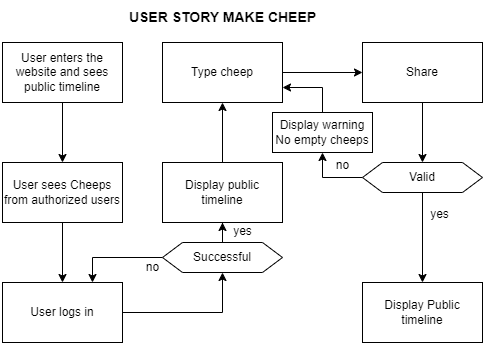

The diagram above was exported from draw.io. Its source (the exported page's mxGraphModel, read from the mxfile embedded in the PNG):
<mxGraphModel dx="955" dy="565" grid="0" gridSize="10" guides="1" tooltips="1" connect="1" arrows="1" fold="1" page="1" pageScale="1" pageWidth="827" pageHeight="1169" math="0" shadow="0">
  <root>
    <mxCell id="0" />
    <mxCell id="1" parent="0" />
    <mxCell id="zeWQkPdYgXVpgEXEsecc-3" value="" style="edgeStyle=orthogonalEdgeStyle;rounded=0;orthogonalLoop=1;jettySize=auto;html=1;" edge="1" parent="1" source="zeWQkPdYgXVpgEXEsecc-1" target="zeWQkPdYgXVpgEXEsecc-2">
      <mxGeometry relative="1" as="geometry" />
    </mxCell>
    <mxCell id="zeWQkPdYgXVpgEXEsecc-1" value="User enters the website and sees public timeline" style="rounded=0;whiteSpace=wrap;html=1;" vertex="1" parent="1">
      <mxGeometry x="40" y="80" width="120" height="60" as="geometry" />
    </mxCell>
    <mxCell id="zeWQkPdYgXVpgEXEsecc-5" value="" style="edgeStyle=orthogonalEdgeStyle;rounded=0;orthogonalLoop=1;jettySize=auto;html=1;" edge="1" parent="1" source="zeWQkPdYgXVpgEXEsecc-2" target="zeWQkPdYgXVpgEXEsecc-4">
      <mxGeometry relative="1" as="geometry" />
    </mxCell>
    <mxCell id="zeWQkPdYgXVpgEXEsecc-2" value="User sees Cheeps from authorized users" style="rounded=0;whiteSpace=wrap;html=1;" vertex="1" parent="1">
      <mxGeometry x="40" y="200" width="120" height="60" as="geometry" />
    </mxCell>
    <mxCell id="zeWQkPdYgXVpgEXEsecc-7" value="" style="edgeStyle=orthogonalEdgeStyle;rounded=0;orthogonalLoop=1;jettySize=auto;html=1;entryX=0.5;entryY=1;entryDx=0;entryDy=0;" edge="1" parent="1" source="zeWQkPdYgXVpgEXEsecc-4" target="zeWQkPdYgXVpgEXEsecc-9">
      <mxGeometry relative="1" as="geometry">
        <mxPoint x="260" y="140" as="targetPoint" />
      </mxGeometry>
    </mxCell>
    <mxCell id="zeWQkPdYgXVpgEXEsecc-4" value="User logs in" style="rounded=0;whiteSpace=wrap;html=1;" vertex="1" parent="1">
      <mxGeometry x="40" y="320" width="120" height="60" as="geometry" />
    </mxCell>
    <mxCell id="zeWQkPdYgXVpgEXEsecc-23" value="" style="edgeStyle=orthogonalEdgeStyle;rounded=0;orthogonalLoop=1;jettySize=auto;html=1;" edge="1" parent="1" source="zeWQkPdYgXVpgEXEsecc-9" target="zeWQkPdYgXVpgEXEsecc-22">
      <mxGeometry relative="1" as="geometry" />
    </mxCell>
    <mxCell id="zeWQkPdYgXVpgEXEsecc-28" style="edgeStyle=orthogonalEdgeStyle;rounded=0;orthogonalLoop=1;jettySize=auto;html=1;entryX=0.75;entryY=0;entryDx=0;entryDy=0;" edge="1" parent="1" source="zeWQkPdYgXVpgEXEsecc-9" target="zeWQkPdYgXVpgEXEsecc-4">
      <mxGeometry relative="1" as="geometry" />
    </mxCell>
    <mxCell id="zeWQkPdYgXVpgEXEsecc-9" value="Successful" style="shape=hexagon;perimeter=hexagonPerimeter2;whiteSpace=wrap;html=1;fixedSize=1;" vertex="1" parent="1">
      <mxGeometry x="200" y="280" width="120" height="30" as="geometry" />
    </mxCell>
    <mxCell id="zeWQkPdYgXVpgEXEsecc-20" value="no" style="text;html=1;align=center;verticalAlign=middle;resizable=0;points=[];autosize=1;strokeColor=none;fillColor=none;" vertex="1" parent="1">
      <mxGeometry x="170" y="290" width="40" height="30" as="geometry" />
    </mxCell>
    <mxCell id="zeWQkPdYgXVpgEXEsecc-25" value="" style="edgeStyle=orthogonalEdgeStyle;rounded=0;orthogonalLoop=1;jettySize=auto;html=1;" edge="1" parent="1" source="zeWQkPdYgXVpgEXEsecc-22" target="zeWQkPdYgXVpgEXEsecc-24">
      <mxGeometry relative="1" as="geometry" />
    </mxCell>
    <mxCell id="zeWQkPdYgXVpgEXEsecc-22" value="Display public timeline" style="whiteSpace=wrap;html=1;" vertex="1" parent="1">
      <mxGeometry x="200" y="200" width="120" height="60" as="geometry" />
    </mxCell>
    <mxCell id="zeWQkPdYgXVpgEXEsecc-27" value="" style="edgeStyle=orthogonalEdgeStyle;rounded=0;orthogonalLoop=1;jettySize=auto;html=1;" edge="1" parent="1" source="zeWQkPdYgXVpgEXEsecc-24" target="zeWQkPdYgXVpgEXEsecc-26">
      <mxGeometry relative="1" as="geometry" />
    </mxCell>
    <mxCell id="zeWQkPdYgXVpgEXEsecc-24" value="Type cheep" style="whiteSpace=wrap;html=1;" vertex="1" parent="1">
      <mxGeometry x="200" y="80" width="120" height="60" as="geometry" />
    </mxCell>
    <mxCell id="zeWQkPdYgXVpgEXEsecc-35" style="edgeStyle=orthogonalEdgeStyle;rounded=0;orthogonalLoop=1;jettySize=auto;html=1;entryX=0.5;entryY=0;entryDx=0;entryDy=0;" edge="1" parent="1" source="zeWQkPdYgXVpgEXEsecc-26" target="zeWQkPdYgXVpgEXEsecc-32">
      <mxGeometry relative="1" as="geometry" />
    </mxCell>
    <mxCell id="zeWQkPdYgXVpgEXEsecc-26" value="Share" style="whiteSpace=wrap;html=1;" vertex="1" parent="1">
      <mxGeometry x="400" y="80" width="120" height="60" as="geometry" />
    </mxCell>
    <mxCell id="zeWQkPdYgXVpgEXEsecc-30" value="yes" style="text;html=1;align=center;verticalAlign=middle;resizable=0;points=[];autosize=1;strokeColor=none;fillColor=none;" vertex="1" parent="1">
      <mxGeometry x="260" y="254" width="40" height="30" as="geometry" />
    </mxCell>
    <mxCell id="zeWQkPdYgXVpgEXEsecc-37" style="edgeStyle=orthogonalEdgeStyle;rounded=0;orthogonalLoop=1;jettySize=auto;html=1;entryX=0.5;entryY=1;entryDx=0;entryDy=0;" edge="1" parent="1" source="zeWQkPdYgXVpgEXEsecc-32" target="zeWQkPdYgXVpgEXEsecc-36">
      <mxGeometry relative="1" as="geometry">
        <Array as="points">
          <mxPoint x="360" y="215" />
        </Array>
      </mxGeometry>
    </mxCell>
    <mxCell id="zeWQkPdYgXVpgEXEsecc-41" value="" style="edgeStyle=orthogonalEdgeStyle;rounded=0;orthogonalLoop=1;jettySize=auto;html=1;" edge="1" parent="1" source="zeWQkPdYgXVpgEXEsecc-32" target="zeWQkPdYgXVpgEXEsecc-40">
      <mxGeometry relative="1" as="geometry" />
    </mxCell>
    <mxCell id="zeWQkPdYgXVpgEXEsecc-32" value="Valid" style="shape=hexagon;perimeter=hexagonPerimeter2;whiteSpace=wrap;html=1;fixedSize=1;" vertex="1" parent="1">
      <mxGeometry x="400" y="200" width="120" height="30" as="geometry" />
    </mxCell>
    <mxCell id="zeWQkPdYgXVpgEXEsecc-39" style="edgeStyle=orthogonalEdgeStyle;rounded=0;orthogonalLoop=1;jettySize=auto;html=1;entryX=1;entryY=0.75;entryDx=0;entryDy=0;" edge="1" parent="1" source="zeWQkPdYgXVpgEXEsecc-36" target="zeWQkPdYgXVpgEXEsecc-24">
      <mxGeometry relative="1" as="geometry" />
    </mxCell>
    <mxCell id="zeWQkPdYgXVpgEXEsecc-36" value="Display warning&lt;div&gt;No empty cheeps&lt;/div&gt;" style="whiteSpace=wrap;html=1;" vertex="1" parent="1">
      <mxGeometry x="310" y="150" width="100" height="40" as="geometry" />
    </mxCell>
    <mxCell id="zeWQkPdYgXVpgEXEsecc-38" value="no" style="text;html=1;align=center;verticalAlign=middle;resizable=0;points=[];autosize=1;strokeColor=none;fillColor=none;" vertex="1" parent="1">
      <mxGeometry x="360" y="188" width="40" height="30" as="geometry" />
    </mxCell>
    <mxCell id="zeWQkPdYgXVpgEXEsecc-40" value="Display Public timeline" style="whiteSpace=wrap;html=1;" vertex="1" parent="1">
      <mxGeometry x="400" y="320" width="120" height="60" as="geometry" />
    </mxCell>
    <mxCell id="zeWQkPdYgXVpgEXEsecc-42" value="yes" style="text;html=1;align=center;verticalAlign=middle;resizable=0;points=[];autosize=1;strokeColor=none;fillColor=none;" vertex="1" parent="1">
      <mxGeometry x="457" y="237" width="40" height="30" as="geometry" />
    </mxCell>
    <mxCell id="zeWQkPdYgXVpgEXEsecc-43" value="USER STORY MAKE CHEEP" style="text;html=1;align=center;verticalAlign=middle;resizable=0;points=[];autosize=1;strokeColor=none;fillColor=none;fontStyle=1;fontSize=14;" vertex="1" parent="1">
      <mxGeometry x="155" y="40" width="210" height="30" as="geometry" />
    </mxCell>
  </root>
</mxGraphModel>